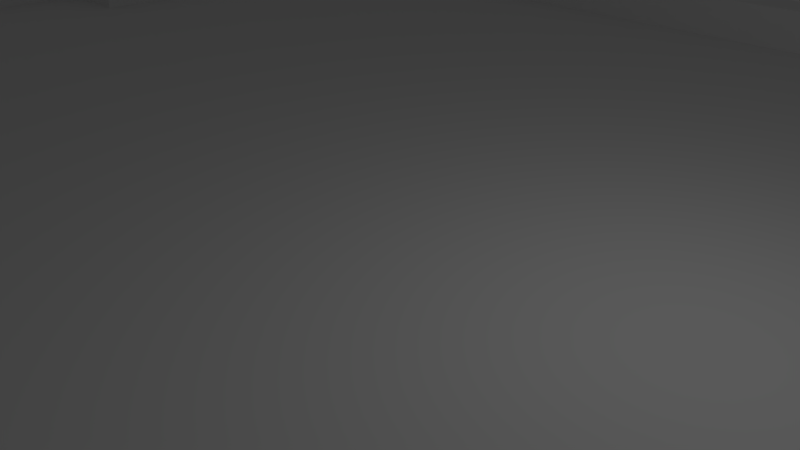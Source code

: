 # Source: Field.blend  (saved by Blender 2.79.0; exported with 4.5.12 LTS)
import bpy
from mathutils import Matrix  # noqa: F401  (used for matrix-valued properties, if any)

bpy.ops.wm.read_factory_settings(use_empty=True)
scene = bpy.context.scene
scene.name = 'Scene'

# ---- collections
col_collection_1 = bpy.data.collections.new('Collection 1'); scene.collection.children.link(col_collection_1)

# ---- world
world_world = bpy.data.worlds.new('World'); scene.world = world_world
world_world.color = (0.05088, 0.05088, 0.05088)
world_world.use_sun_shadow = False
world_world.sun_shadow_jitter_overblur = 0.0
world_world.cycles.sampling_method = 'MANUAL'

# ---- cameras
cam_camera = bpy.data.cameras.new('Camera')
cam_camera.clip_end = 100.0
cam_camera.lens = 35.0
cam_camera.sensor_width = 32.0
cam_camera.sensor_height = 18.0
cam_camera.ortho_scale = 7.314
cam_camera.dof.focus_distance = 0.0
cam_camera.dof.aperture_fstop = 128.0

# ---- lights
light_lamp = bpy.data.lights.new('Lamp', 'POINT')
light_lamp.transmission_factor = 0.0
light_lamp.cutoff_distance = 30.0
light_lamp.energy = 100.0
light_lamp.shadow_buffer_clip_start = 1.001
light_lamp.shadow_soft_size = 0.1
light_lamp.shadow_maximum_resolution = 0.006
light_lamp.use_absolute_resolution = True

# ---- meshes
me_cube_002 = bpy.data.meshes.new('Cube.002')
me_cube_002.from_pydata([(-1.0, -1.0, -1.0), (-1.0, -1.0, 1.0), (-1.0, 1.0, 1.0), (-1.0, 1.0, -1.0), (1.0, 1.0, -1.0), (1.0, -1.0, -1.0), (1.0, -1.0, 1.0), (-0.8333, -0.8276, 1.0), (-0.8333, -0.2857, 1.0), (-0.9444, -0.2857, 1.0), (-0.9444, 0.2857, 1.0), (-0.8333, 0.2857, 1.0), (-0.8333, 0.8276, 1.0), (-0.7548, 0.9286, 1.0), (-0.7548, 0.9286, 1.0), (0.7548, 0.9286, 1.0), (0.8333, 0.8276, 1.0), (0.8333, 0.8276, 1.0), (0.8827, 0.2857, 1.0), (0.9444, 0.2857, 1.0), (0.9444, -0.2857, 1.0), (0.9349, -0.2857, 1.0), (1.0, 1.0, 1.0), (0.8333, -0.2857, 1.0), (0.8333, -0.8276, 1.0), (0.7548, -0.9286, 1.0), (0.7548, -0.9286, 1.0), (-0.7548, -0.9286, 1.0), (-0.8333, -0.8276, 1.0), (-0.8333, -0.8276, 1.0), (-0.8333, -0.8276, 0.1), (-0.8333, -0.2857, 0.1), (-0.8333, 0.2857, 0.1), (-0.8333, 0.8276, 0.1), (-0.7548, 0.9286, 0.1), (-0.7548, 0.9286, 0.1), (0.7548, 0.9286, 0.1), (0.8333, 0.8276, 0.1), (0.8333, 0.2857, 1.0), (0.8333, 0.2857, 0.1), (0.9444, 0.2857, 0.1), (0.9444, -0.2857, 0.1), (0.8333, -0.2857, 0.1), (0.8333, -0.8276, 0.1), (0.7548, -0.9286, 0.1), (-0.7548, -0.9286, 0.1), (-0.8333, -0.8276, 0.1), (0.8222, -0.2857, 0.1), (0.8222, 0.2857, 0.1), (-0.8222, 0.2857, 0.1), (-0.8222, -0.2857, 0.1), (-0.9444, -0.2857, 0.1), (-0.9444, 0.2857, 0.1)], [], [(0, 1, 2, 3), (3, 4, 5, 0), (5, 6, 1, 0), (1, 7, 8, 9, 10, 11, 12, 13, 14, 15, 16, 17, 18, 19, 20, 21, 6, 22, 2), (3, 2, 22, 4), (4, 22, 6, 5), (1, 6, 21, 23, 24, 25, 26, 27, 28, 29, 7), (8, 7, 30, 31), (12, 11, 32, 33), (13, 12, 33, 34), (14, 13, 34, 35), (15, 14, 35, 36), (16, 15, 36, 37), (17, 16, 37), (18, 17, 38), (19, 18, 38, 39, 40), (20, 19, 40, 41), (41, 42, 23, 21, 20), (24, 23, 42, 43), (25, 24, 43, 44), (26, 25, 44), (27, 26, 44, 45), (28, 27, 45, 46), (29, 28, 46, 30), (7, 29, 30), (44, 43, 42, 47, 48, 39, 37, 36, 35, 34, 33, 32, 49, 50, 31, 30, 46, 45), (38, 17, 37, 39), (39, 42, 41, 40), (42, 39, 48, 47), (32, 31, 50, 49), (10, 9, 51, 52), (52, 32, 11, 10), (31, 32, 52, 51), (9, 8, 31, 51)])
me_cube_002.use_remesh_preserve_volume = False
me_cube_002.use_remesh_preserve_attributes = False
me_cube_002.use_mirror_vertex_groups = False
me_cube_002.update()

# ---- objects
ob_field = bpy.data.objects.new('Field', me_cube_002)
ob_lamp = bpy.data.objects.new('Lamp', light_lamp)
ob_camera = bpy.data.objects.new('Camera', cam_camera)

# ---- transforms, parenting, visibility, modifiers, constraints
ob_field.location = (0.0, 0.0, 0.0)
ob_field.scale = (18.0, 14.0, 1.0)
ob_field.lineart.crease_threshold = 0.0
ob_lamp.location = (4.076, 1.005, 5.904)
ob_lamp.rotation_euler = (0.6503, 0.05522, 1.866)
ob_lamp.lock_rotations_4d = False
ob_lamp.empty_display_type = 'ARROWS'
ob_lamp.color = (0.0, 0.0, 0.0, 0.0)
ob_lamp.lineart.crease_threshold = 0.0
ob_camera.location = (7.481, -6.508, 5.344)
ob_camera.rotation_euler = (1.109, 0.0, 0.8149)
ob_camera.lock_rotations_4d = False
ob_camera.empty_display_type = 'ARROWS'
ob_camera.color = (0.0, 0.0, 0.0, 0.0)
ob_camera.display_type = 'WIRE'
ob_camera.lineart.crease_threshold = 0.0

# ---- collection membership
col_collection_1.objects.link(ob_field)
col_collection_1.objects.link(ob_lamp)
col_collection_1.objects.link(ob_camera)

# ---- scene / render settings (as saved in the file)
scene.camera = ob_camera
scene.frame_start = 1; scene.frame_end = 250; scene.frame_set(1)
scene.render.engine = 'BLENDER_EEVEE_NEXT'
scene.render.resolution_percentage = 50
scene.render.dither_intensity = 0.0
scene.cycles.use_denoising = False
scene.cycles.samples = 128
scene.cycles.sampling_pattern = 'TABULATED_SOBOL'
scene.cycles.use_adaptive_sampling = False
scene.cycles.use_light_tree = False
scene.cycles.blur_glossy = 0.0
scene.cycles.sample_clamp_indirect = 0.0
scene.view_settings.view_transform = 'Standard'
bpy.context.view_layer.update()
